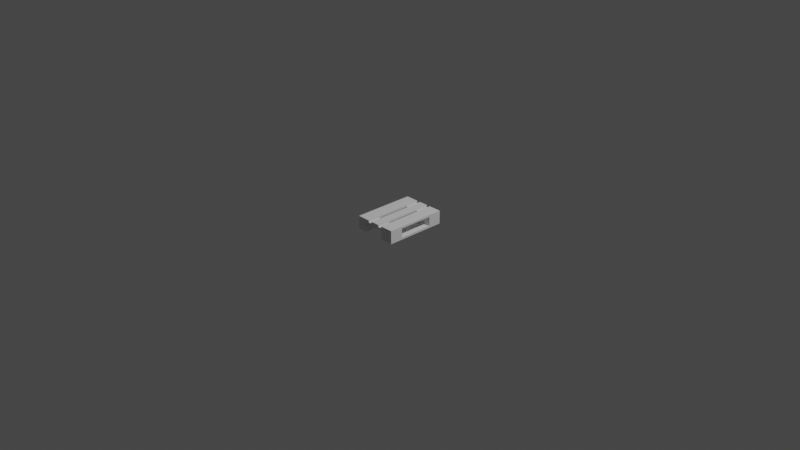 # Source: podonpolovuna2x.blend  (saved by Blender 2.93.21; exported with 4.5.12 LTS)
import bpy
from mathutils import Matrix  # noqa: F401  (used for matrix-valued properties, if any)

bpy.ops.wm.read_factory_settings(use_empty=True)
scene = bpy.context.scene
scene.name = 'Scene'

# ---- collections
col_collection = bpy.data.collections.new('Collection'); scene.collection.children.link(col_collection)
col_podon = bpy.data.collections.new('podon'); col_collection.children.link(col_podon)

# ---- world
world_world = bpy.data.worlds.new('World'); scene.world = world_world
world_world.use_nodes = True; world_world.node_tree.nodes.clear()
_N = world_world.node_tree.nodes; _L = world_world.node_tree.links
n0 = _N.new('ShaderNodeOutputWorld'); n0.name = 'World Output'; n0.location = (300, 300)
n1 = _N.new('ShaderNodeBackground'); n1.name = 'Background'; n1.location = (10, 300)
n1.inputs[0].default_value = (0.05088, 0.05088, 0.05088, 1.0)
_L.new(n1.outputs[0], n0.inputs[0])
n0.is_active_output = True
world_world.color = (0.05088, 0.05088, 0.05088)
world_world.use_sun_shadow = False
world_world.sun_shadow_jitter_overblur = 0.0

# ---- cameras
cam_camera = bpy.data.cameras.new('Camera')
cam_camera.clip_end = 100.0
cam_camera.ortho_scale = 7.314

# ---- lights
light_light = bpy.data.lights.new('Light', 'POINT')
light_light.transmission_factor = 0.0
light_light.energy = 1000.0
light_light.shadow_soft_size = 0.1
light_light.shadow_maximum_resolution = 0.006
light_light.use_absolute_resolution = True

# ---- meshes
me_014 = bpy.data.meshes.new('Площина.014')
me_014.from_pydata([(-0.04386, -0.3362, 0.04136), (0.05614, -0.3362, 0.04136), (-0.04386, 0.3362, 0.04136), (0.05614, 0.3362, 0.04136), (-0.04386, 0.3362, 0.06336), (-0.04386, -0.3362, 0.06336), (0.05614, -0.3362, 0.06336), (0.05614, 0.3362, 0.06336), (-0.2301, -0.3363, -0.05864), (-0.2301, -0.3363, 0.01936), (-0.2301, -0.1912, -0.05864), (-0.2301, -0.1912, 0.01936), (-0.1301, -0.3363, -0.05864), (-0.1301, -0.3363, 0.01936), (-0.1301, -0.1912, -0.05864), (-0.1301, -0.1912, 0.01936), (0.09739, -0.3363, -0.05864), (0.09739, -0.3363, 0.01936), (0.09739, -0.1912, -0.05864), (0.09739, -0.1912, 0.01936), (0.2424, -0.3363, -0.05864), (0.2424, -0.3363, 0.01936), (0.2424, -0.1912, -0.05864), (0.2424, -0.1912, 0.01936), (-0.2301, 0.1913, -0.05864), (-0.2301, 0.1913, 0.01936), (-0.2301, 0.3363, -0.05864), (-0.2301, 0.3363, 0.01936), (-0.1301, 0.1913, -0.05864), (-0.1301, 0.1913, 0.01936), (-0.1301, 0.3363, -0.05864), (-0.1301, 0.3363, 0.01936), (-0.2301, -0.3363, 0.01936), (0.2424, -0.3363, 0.01936), (-0.2301, -0.1912, 0.01936), (0.2424, -0.1912, 0.01936), (-0.2301, -0.1912, 0.04136), (-0.2301, -0.3363, 0.04136), (0.2424, -0.3363, 0.04136), (0.2424, -0.1912, 0.04136), (0.09739, -0.3362, 0.04136), (0.2424, -0.3362, 0.04136), (0.09739, 0.3363, 0.04136), (0.2424, 0.3363, 0.04136), (0.09739, 0.3363, 0.06336), (0.09739, -0.3362, 0.06336), (0.2424, -0.3362, 0.06336), (0.2424, 0.3363, 0.06336), (0.09739, -0.3362, -0.08064), (0.2424, -0.3362, -0.08064), (0.09739, 0.3363, -0.08064), (0.2424, 0.3363, -0.08064), (0.09739, 0.3363, -0.05864), (0.09739, -0.3362, -0.05864), (0.2424, -0.3362, -0.05864), (0.2424, 0.3363, -0.05864), (-0.2301, -0.3362, -0.08064), (-0.1301, -0.3362, -0.08064), (-0.2301, 0.3363, -0.08064), (-0.1301, 0.3363, -0.08064), (-0.2301, 0.3363, -0.05864), (-0.2301, -0.3362, -0.05864), (-0.1301, -0.3362, -0.05864), (-0.1301, 0.3363, -0.05864), (0.09739, 0.1913, -0.05864), (0.09739, 0.1913, 0.01936), (0.09739, 0.3363, -0.05864), (0.09739, 0.3363, 0.01936), (0.2424, 0.1913, -0.05864), (0.2424, 0.1913, 0.01936), (0.2424, 0.3363, -0.05864), (0.2424, 0.3363, 0.01936), (-0.2301, 0.1913, 0.01936), (0.2424, 0.1913, 0.01936), (-0.2301, 0.3363, 0.01936), (0.2424, 0.3363, 0.01936), (-0.2301, 0.3363, 0.04136), (-0.2301, 0.1913, 0.04136), (0.2424, 0.1913, 0.04136), (0.2424, 0.3363, 0.04136), (-0.2301, -0.3362, 0.04136), (-0.08511, -0.3362, 0.04136), (-0.2301, 0.3363, 0.04136), (-0.08511, 0.3363, 0.04136), (-0.2301, 0.3363, 0.06336), (-0.2301, -0.3362, 0.06336), (-0.08511, -0.3362, 0.06336), (-0.08511, 0.3363, 0.06336)], [], [(0, 2, 3, 1), (5, 6, 7, 4), (3, 2, 4, 7), (0, 1, 6, 5), (1, 3, 7, 6), (2, 0, 5, 4), (8, 9, 11, 10), (10, 11, 15, 14), (14, 15, 13, 12), (12, 13, 9, 8), (10, 14, 12, 8), (15, 11, 9, 13), (16, 17, 19, 18), (18, 19, 23, 22), (22, 23, 21, 20), (20, 21, 17, 16), (18, 22, 20, 16), (23, 19, 17, 21), (24, 25, 27, 26), (26, 27, 31, 30), (30, 31, 29, 28), (28, 29, 25, 24), (26, 30, 28, 24), (31, 27, 25, 29), (32, 34, 35, 33), (37, 38, 39, 36), (33, 35, 39, 38), (34, 32, 37, 36), (35, 34, 36, 39), (32, 33, 38, 37), (40, 42, 43, 41), (45, 46, 47, 44), (41, 43, 47, 46), (42, 40, 45, 44), (43, 42, 44, 47), (40, 41, 46, 45), (48, 50, 51, 49), (53, 54, 55, 52), (49, 51, 55, 54), (50, 48, 53, 52), (51, 50, 52, 55), (48, 49, 54, 53), (56, 58, 59, 57), (61, 62, 63, 60), (57, 59, 63, 62), (58, 56, 61, 60), (59, 58, 60, 63), (56, 57, 62, 61), (64, 65, 67, 66), (66, 67, 71, 70), (70, 71, 69, 68), (68, 69, 65, 64), (66, 70, 68, 64), (71, 67, 65, 69), (72, 74, 75, 73), (77, 78, 79, 76), (73, 75, 79, 78), (74, 72, 77, 76), (75, 74, 76, 79), (72, 73, 78, 77), (80, 82, 83, 81), (85, 86, 87, 84), (81, 83, 87, 86), (82, 80, 85, 84), (83, 82, 84, 87), (80, 81, 86, 85)])
_uv = me_014.uv_layers.new(name='UVКарта')
_uv.uv.foreach_set('vector', [0.0, 0.0, 0.0, 1.0, 1.0, 1.0, 1.0, 0.0, 0.0, 0.0, 1.0, 0.0, 1.0, 1.0, 0.0, 1.0, 1.0, 1.0, 0.0, 1.0, 0.0, 1.0, 1.0, 1.0, 0.0, 0.0, 1.0, 0.0, 1.0, 0.0, 0.0, 0.0, 1.0, 0.0, 1.0, 1.0, 1.0, 1.0, 1.0, 0.0, 0.0, 1.0, 0.0, 0.0, 0.0, 0.0, 0.0, 1.0, 0.375, 0.0, 0.625, 0.0, 0.625, 0.25, 0.375, 0.25, 0.375, 0.25, 0.625, 0.25, 0.625, 0.5, 0.375, 0.5, 0.375, 0.5, 0.625, 0.5, 0.625, 0.75, 0.375, 0.75, 0.375, 0.75, 0.625, 0.75, 0.625, 1.0, 0.375, 1.0, 0.125, 0.5, 0.375, 0.5, 0.375, 0.75, 0.125, 0.75, 0.625, 0.5, 0.875, 0.5, 0.875, 0.75, 0.625, 0.75, 0.375, 0.0, 0.625, 0.0, 0.625, 0.25, 0.375, 0.25, 0.375, 0.25, 0.625, 0.25, 0.625, 0.5, 0.375, 0.5, 0.375, 0.5, 0.625, 0.5, 0.625, 0.75, 0.375, 0.75, 0.375, 0.75, 0.625, 0.75, 0.625, 1.0, 0.375, 1.0, 0.125, 0.5, 0.375, 0.5, 0.375, 0.75, 0.125, 0.75, 0.625, 0.5, 0.875, 0.5, 0.875, 0.75, 0.625, 0.75, 0.375, 0.0, 0.625, 0.0, 0.625, 0.25, 0.375, 0.25, 0.375, 0.25, 0.625, 0.25, 0.625, 0.5, 0.375, 0.5, 0.375, 0.5, 0.625, 0.5, 0.625, 0.75, 0.375, 0.75, 0.375, 0.75, 0.625, 0.75, 0.625, 1.0, 0.375, 1.0, 0.125, 0.5, 0.375, 0.5, 0.375, 0.75, 0.125, 0.75, 0.625, 0.5, 0.875, 0.5, 0.875, 0.75, 0.625, 0.75, 0.0, 0.0, 0.0, 1.0, 1.0, 1.0, 1.0, 0.0, 0.0, 0.0, 1.0, 0.0, 1.0, 1.0, 0.0, 1.0, 1.0, 0.0, 1.0, 1.0, 1.0, 1.0, 1.0, 0.0, 0.0, 1.0, 0.0, 0.0, 0.0, 0.0, 0.0, 1.0, 1.0, 1.0, 0.0, 1.0, 0.0, 1.0, 1.0, 1.0, 0.0, 0.0, 1.0, 0.0, 1.0, 0.0, 0.0, 0.0, 0.0, 0.0, 0.0, 1.0, 1.0, 1.0, 1.0, 0.0, 0.0, 0.0, 1.0, 0.0, 1.0, 1.0, 0.0, 1.0, 1.0, 0.0, 1.0, 1.0, 1.0, 1.0, 1.0, 0.0, 0.0, 1.0, 0.0, 0.0, 0.0, 0.0, 0.0, 1.0, 1.0, 1.0, 0.0, 1.0, 0.0, 1.0, 1.0, 1.0, 0.0, 0.0, 1.0, 0.0, 1.0, 0.0, 0.0, 0.0, 0.0, 0.0, 0.0, 1.0, 1.0, 1.0, 1.0, 0.0, 0.0, 0.0, 1.0, 0.0, 1.0, 1.0, 0.0, 1.0, 1.0, 0.0, 1.0, 1.0, 1.0, 1.0, 1.0, 0.0, 0.0, 1.0, 0.0, 0.0, 0.0, 0.0, 0.0, 1.0, 1.0, 1.0, 0.0, 1.0, 0.0, 1.0, 1.0, 1.0, 0.0, 0.0, 1.0, 0.0, 1.0, 0.0, 0.0, 0.0, 0.0, 0.0, 0.0, 1.0, 1.0, 1.0, 1.0, 0.0, 0.0, 0.0, 1.0, 0.0, 1.0, 1.0, 0.0, 1.0, 1.0, 0.0, 1.0, 1.0, 1.0, 1.0, 1.0, 0.0, 0.0, 1.0, 0.0, 0.0, 0.0, 0.0, 0.0, 1.0, 1.0, 1.0, 0.0, 1.0, 0.0, 1.0, 1.0, 1.0, 0.0, 0.0, 1.0, 0.0, 1.0, 0.0, 0.0, 0.0, 0.375, 0.0, 0.625, 0.0, 0.625, 0.25, 0.375, 0.25, 0.375, 0.25, 0.625, 0.25, 0.625, 0.5, 0.375, 0.5, 0.375, 0.5, 0.625, 0.5, 0.625, 0.75, 0.375, 0.75, 0.375, 0.75, 0.625, 0.75, 0.625, 1.0, 0.375, 1.0, 0.125, 0.5, 0.375, 0.5, 0.375, 0.75, 0.125, 0.75, 0.625, 0.5, 0.875, 0.5, 0.875, 0.75, 0.625, 0.75, 0.0, 0.0, 0.0, 1.0, 1.0, 1.0, 1.0, 0.0, 0.0, 0.0, 1.0, 0.0, 1.0, 1.0, 0.0, 1.0, 1.0, 0.0, 1.0, 1.0, 1.0, 1.0, 1.0, 0.0, 0.0, 1.0, 0.0, 0.0, 0.0, 0.0, 0.0, 1.0, 1.0, 1.0, 0.0, 1.0, 0.0, 1.0, 1.0, 1.0, 0.0, 0.0, 1.0, 0.0, 1.0, 0.0, 0.0, 0.0, 0.0, 0.0, 0.0, 1.0, 1.0, 1.0, 1.0, 0.0, 0.0, 0.0, 1.0, 0.0, 1.0, 1.0, 0.0, 1.0, 1.0, 0.0, 1.0, 1.0, 1.0, 1.0, 1.0, 0.0, 0.0, 1.0, 0.0, 0.0, 0.0, 0.0, 0.0, 1.0, 1.0, 1.0, 0.0, 1.0, 0.0, 1.0, 1.0, 1.0, 0.0, 0.0, 1.0, 0.0, 1.0, 0.0, 0.0, 0.0])
me_014.use_remesh_fix_poles = True
me_014.use_remesh_preserve_attributes = False
me_014.update()

# ---- objects
ob_light = bpy.data.objects.new('Light', light_light)
ob_camera = bpy.data.objects.new('Camera', cam_camera)
ob_011 = bpy.data.objects.new('Площина.011', me_014)

# ---- transforms, parenting, visibility, modifiers, constraints
ob_light.location = (4.076, 1.005, 5.904)
ob_light.rotation_euler = (0.6503, 0.05522, 1.866)
ob_light.lock_rotations_4d = False
ob_light.empty_display_type = 'ARROWS'
ob_light.color = (0.0, 0.0, 0.0, 0.0)
ob_light.lineart.crease_threshold = 0.0
ob_camera.location = (7.359, -6.926, 4.958)
ob_camera.rotation_euler = (1.109, 0.0, 0.8149)
ob_camera.lock_rotations_4d = False
ob_camera.empty_display_type = 'ARROWS'
ob_camera.color = (0.0, 0.0, 0.0, 0.0)
ob_camera.display_type = 'WIRE'
ob_camera.lineart.crease_threshold = 0.0
ob_011.location = (0.0, 0.0, 0.0)

# ---- collection membership
col_collection.objects.link(ob_light)
col_collection.objects.link(ob_camera)
col_collection.objects.link(ob_011)

# ---- scene / render settings (as saved in the file)
scene.camera = ob_camera
scene.frame_start = 1; scene.frame_end = 250; scene.frame_set(40)
scene.render.engine = 'BLENDER_EEVEE_NEXT'
scene.cycles.use_denoising = False
scene.cycles.samples = 128
scene.cycles.sampling_pattern = 'TABULATED_SOBOL'
scene.cycles.use_adaptive_sampling = False
scene.cycles.use_light_tree = False
scene.view_settings.view_transform = 'Filmic'
bpy.context.view_layer.update()
